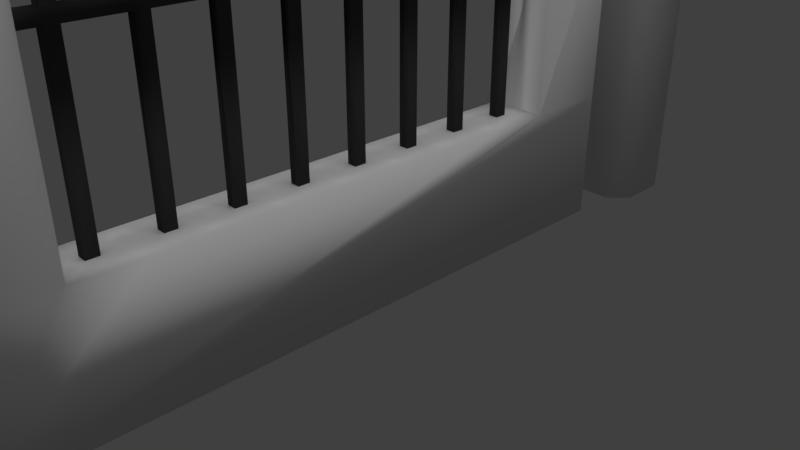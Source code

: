 # Source: IronFence.blend  (saved by Blender 2.78.0; exported with 4.5.12 LTS)
import bpy
from mathutils import Matrix  # noqa: F401  (used for matrix-valued properties, if any)

bpy.ops.wm.read_factory_settings(use_empty=True)
scene = bpy.context.scene
scene.name = 'Scene'

# ---- collections
col_collection_1 = bpy.data.collections.new('Collection 1'); scene.collection.children.link(col_collection_1)

# ---- materials (node trees are filled in below, after node groups)
mat_brick = bpy.data.materials.new('Brick')
mat_brick.alpha_threshold = 0.0
mat_brick.use_transparent_shadow = False
mat_brick.roughness = 0.5
mat_brick.specular_intensity = 0.0
mat_brick.line_color = (0.0, 0.0, 0.0, 1.0)
mat_metal = bpy.data.materials.new('Metal')
mat_metal.alpha_threshold = 0.0
mat_metal.use_transparent_shadow = False
mat_metal.diffuse_color = (0.0331, 0.0331, 0.0331, 1.0)
mat_metal.specular_color = (0.03968, 0.03287, 0.03375)
mat_metal.roughness = 0.5
mat_metal.specular_intensity = 0.8597

# ---- material node trees

# ---- world
world_world = bpy.data.worlds.new('World'); scene.world = world_world
world_world.color = (0.05088, 0.05088, 0.05088)
world_world.use_sun_shadow = False
world_world.sun_shadow_jitter_overblur = 0.0
world_world.cycles.sampling_method = 'MANUAL'

# ---- cameras
cam_camera = bpy.data.cameras.new('Camera')
cam_camera.clip_end = 100.0
cam_camera.lens = 35.0
cam_camera.sensor_width = 32.0
cam_camera.sensor_height = 18.0
cam_camera.ortho_scale = 7.314
cam_camera.dof.focus_distance = 0.0
cam_camera.dof.aperture_fstop = 128.0

# ---- lights
light_hemi = bpy.data.lights.new('Hemi', 'SUN')
light_hemi.transmission_factor = 0.0
light_hemi.angle = 0.1993
light_hemi.energy = 1.0
light_hemi.shadow_buffer_clip_start = 0.5
light_hemi.shadow_soft_size = 0.1
light_hemi.shadow_cascade_max_distance = 1000.0
light_lamp = bpy.data.lights.new('Lamp', 'POINT')
light_lamp.transmission_factor = 0.0
light_lamp.cutoff_distance = 30.0
light_lamp.energy = 100.0
light_lamp.shadow_buffer_clip_start = 1.001
light_lamp.shadow_soft_size = 0.1
light_lamp.shadow_maximum_resolution = 0.006
light_lamp.use_absolute_resolution = True

# ---- meshes
me_cube_001 = bpy.data.meshes.new('Cube.001')
me_cube_001.from_pydata([(-0.1132, 4.894, -1.0), (-1.0, 4.894, -1.0), (-1.0, 5.692, -1.0), (-0.1132, 5.692, -1.0), (-0.1132, 4.616, 5.603), (-1.0, 4.616, 5.603), (-1.0, 5.97, 5.603), (-0.1132, 5.97, 5.603), (-1.278, 4.894, -1.0), (-1.278, 5.692, -1.0), (0.1648, 5.692, 5.603), (0.1648, 4.894, 5.603), (0.1648, 5.692, -1.0), (0.1648, 4.894, -1.0), (-1.278, 4.894, 5.603), (-1.278, 5.692, 5.603), (-1.0, 5.97, -1.0), (-0.1132, 5.97, -1.0), (-0.1132, 4.616, -1.0), (-1.0, 4.616, -1.0), (-0.5566, 5.293, 6.253)], [], [(0, 1, 2, 3), (16, 9, 15, 6), (12, 17, 7, 10), (13, 12, 10, 11), (8, 19, 5, 14), (17, 16, 6, 7), (18, 13, 11, 4), (2, 1, 8, 9), (9, 8, 14, 15), (19, 18, 4, 5), (14, 5, 20), (0, 3, 12, 13), (6, 15, 20), (5, 4, 20), (11, 10, 20), (4, 11, 20), (3, 2, 16, 17), (15, 14, 20), (7, 6, 20), (10, 7, 20), (3, 17, 12), (1, 0, 18, 19), (2, 9, 16), (1, 19, 8), (0, 13, 18)])
me_cube_001.polygons.foreach_set('use_smooth', [True] * 25)
_uv = me_cube_001.uv_layers.new(name='UVMap')
_uv.uv.foreach_set('vector', [0.9448, 0.6851, 0.9448, 0.8074, 0.7865, 0.8074, 0.7865, 0.6851, 0.5084, 8.649e-05, 0.5679, 8.652e-05, 0.5679, 0.9999, 0.5084, 0.9999, 0.3146, 8.652e-05, 0.3741, 8.652e-05, 0.3741, 0.9999, 0.3146, 0.9999, 0.1939, 8.652e-05, 0.3146, 8.652e-05, 0.3146, 0.9999, 0.1939, 0.9999, 0.6887, 8.652e-05, 0.7482, 8.656e-05, 0.7482, 0.9999, 0.6887, 0.9999, 0.3741, 8.652e-05, 0.5084, 8.649e-05, 0.5084, 0.9999, 0.3741, 0.9999, 0.1344, 8.649e-05, 0.1939, 8.652e-05, 0.1939, 0.9999, 0.1344, 0.9999, 0.7865, 0.8074, 0.9448, 0.8074, 0.9448, 0.8457, 0.7865, 0.8457, 0.5679, 8.652e-05, 0.6887, 8.652e-05, 0.6887, 0.9999, 0.5679, 0.9999, 8.649e-05, 8.652e-05, 0.1344, 8.649e-05, 0.1344, 0.9999, 8.677e-05, 0.9999, 0.3644, 0.4886, 0.4166, 0.4364, 0.5, 0.5636, 0.9448, 0.6851, 0.7865, 0.6851, 0.7865, 0.6468, 0.9448, 0.6468, 0.4166, 0.6908, 0.3644, 0.6386, 0.5, 0.5636, 0.4166, 0.4364, 0.5834, 0.4364, 0.5, 0.5636, 0.6356, 0.4886, 0.6356, 0.6386, 0.5, 0.5636, 0.5834, 0.4364, 0.6356, 0.4886, 0.5, 0.5636, 0.7865, 0.6851, 0.7865, 0.8074, 0.7313, 0.8074, 0.7313, 0.6851, 0.3644, 0.6386, 0.3644, 0.4886, 0.5, 0.5636, 0.5834, 0.6908, 0.4166, 0.6908, 0.5, 0.5636, 0.6356, 0.6386, 0.5834, 0.6908, 0.5, 0.5636, 0.7865, 0.6851, 0.7313, 0.6851, 0.7865, 0.6468, 0.9448, 0.8074, 0.9448, 0.6851, 1.0, 0.6851, 1.0, 0.8074, 0.7865, 0.8074, 0.7865, 0.8457, 0.7313, 0.8074, 0.9448, 0.8074, 1.0, 0.8074, 0.9448, 0.8457, 0.9448, 0.6851, 0.9448, 0.6468, 1.0, 0.6851])
me_cube_001.materials.append(mat_brick)
me_cube_001.materials.append(mat_metal)
me_cube_001.use_remesh_preserve_volume = False
me_cube_001.use_remesh_preserve_attributes = False
me_cube_001.use_mirror_vertex_groups = False
me_cube_001.update()
me_cube = bpy.data.meshes.new('Cube')
me_cube.from_pydata([(-0.1132, 4.833, -1.0), (-0.1132, -5.145, -1.0), (-1.0, -5.145, -1.0), (-1.0, 4.833, -1.0), (-0.1132, 4.833, 1.0), (-0.1132, -5.145, 1.0), (-1.0, -5.145, 1.0), (-1.0, 4.833, 1.0), (-0.1132, 3.514, 1.0), (-0.1132, -3.825, 1.0), (-1.0, -3.825, 1.0), (-1.0, 3.514, 1.0), (-0.1132, -3.825, 4.072), (-0.1132, -5.145, 4.072), (-0.1132, 4.833, 4.072), (-1.0, 4.833, 4.072), (-1.0, -5.145, 4.072), (-1.0, 3.514, 4.072), (-0.1132, 3.514, 4.072), (-1.0, -3.825, 4.072), (-0.5566, -3.825, 4.559), (-0.5566, -5.145, 4.559), (-0.5566, 4.833, 4.559), (-0.5566, 3.514, 4.559), (-0.1132, 2.596, 1.0), (-0.1132, 1.679, 1.0), (-0.1132, 0.7614, 1.0), (-0.1132, -0.1559, 1.0), (-0.1132, -1.073, 1.0), (-0.1132, -1.991, 1.0), (-0.1132, -2.908, 1.0), (-1.0, -2.908, 1.0), (-1.0, -1.991, 1.0), (-1.0, -1.073, 1.0), (-1.0, -0.1559, 1.0), (-1.0, 0.7614, 1.0), (-1.0, 1.679, 1.0), (-1.0, 2.596, 1.0), (-0.4834, -3.278, 1.0), (-0.6298, -3.278, 1.0), (-0.6298, -3.455, 1.0), (-0.4834, -3.455, 1.0), (-0.4834, 3.143, 1.0), (-0.6298, 3.143, 1.0), (-0.6298, 2.966, 1.0), (-0.4834, 2.966, 1.0), (-0.4834, 2.226, 1.0), (-0.6298, 2.226, 1.0), (-0.6298, 2.049, 1.0), (-0.4834, 2.049, 1.0), (-0.4834, 1.309, 1.0), (-0.6298, 1.309, 1.0), (-0.6298, 1.132, 1.0), (-0.4834, 1.132, 1.0), (-0.4834, 0.3913, 1.0), (-0.6298, 0.3913, 1.0), (-0.6298, 0.2143, 1.0), (-0.4834, 0.2143, 1.0), (-0.4834, -0.5261, 1.0), (-0.6298, -0.5261, 1.0), (-0.6298, -0.7031, 1.0), (-0.4834, -0.7031, 1.0), (-0.4834, -1.443, 1.0), (-0.6298, -1.443, 1.0), (-0.6298, -1.62, 1.0), (-0.4834, -1.62, 1.0), (-0.4834, -2.361, 1.0), (-0.6298, -2.361, 1.0), (-0.6298, -2.538, 1.0), (-0.4834, -2.538, 1.0), (-0.6298, -3.278, 4.899), (-0.4834, -3.278, 4.899), (-0.4834, -3.455, 4.899), (-0.6298, -3.455, 4.899), (-0.6298, 3.143, 4.899), (-0.4834, 3.143, 4.899), (-0.4834, 2.966, 4.899), (-0.6298, 2.966, 4.899), (-0.6298, 2.226, 4.899), (-0.4834, 2.226, 4.899), (-0.4834, 2.049, 4.899), (-0.6298, 2.049, 4.899), (-0.6298, 1.309, 4.899), (-0.4834, 1.309, 4.899), (-0.4834, 1.132, 4.899), (-0.6298, 1.132, 4.899), (-0.6298, 0.3913, 4.899), (-0.4834, 0.3913, 4.899), (-0.4834, 0.2143, 4.899), (-0.6298, 0.2143, 4.899), (-0.6298, -0.5261, 4.899), (-0.4834, -0.5261, 4.899), (-0.4834, -0.7031, 4.899), (-0.6298, -0.7031, 4.899), (-0.6298, -1.443, 4.899), (-0.4834, -1.443, 4.899), (-0.4834, -1.62, 4.899), (-0.6298, -1.62, 4.899), (-0.6298, -2.361, 4.899), (-0.4834, -2.361, 4.899), (-0.4834, -2.538, 4.899), (-0.6298, -2.538, 4.899), (-0.6298, -3.923, 3.599), (-0.6298, -3.923, 3.422), (-0.4834, -3.923, 3.422), (-0.4834, -3.923, 3.599), (-0.6298, 1.132, 3.422), (-0.6298, 1.132, 3.599), (-0.6298, 1.309, 3.599), (-0.6298, 1.309, 3.422), (-0.6298, -0.5261, 3.422), (-0.6298, -0.5261, 3.599), (-0.4834, -0.5261, 3.599), (-0.4834, -0.5261, 3.422), (-0.6298, -3.278, 3.422), (-0.6298, -3.278, 3.599), (-0.4834, -3.278, 3.599), (-0.4834, -3.278, 3.422), (-0.4834, 1.132, 3.422), (-0.4834, 1.132, 3.599), (-0.4834, -0.7031, 3.599), (-0.4834, -0.7031, 3.422), (-0.4834, -3.455, 3.599), (-0.4834, -3.455, 3.422), (-0.6298, -0.7031, 3.422), (-0.6298, -0.7031, 3.599), (-0.6298, -3.455, 3.422), (-0.6298, -3.455, 3.599), (-0.6298, -2.361, 3.422), (-0.6298, -2.361, 3.599), (-0.4834, -2.361, 3.599), (-0.4834, -2.361, 3.422), (-0.6298, 2.226, 3.422), (-0.6298, 2.226, 3.599), (-0.4834, 2.226, 3.599), (-0.4834, 2.226, 3.422), (-0.4834, -2.538, 3.599), (-0.4834, -2.538, 3.422), (-0.4834, 2.049, 3.599), (-0.4834, 2.049, 3.422), (-0.6298, -2.538, 3.422), (-0.6298, -2.538, 3.599), (-0.6298, 2.049, 3.422), (-0.6298, 2.049, 3.599), (-0.6298, 0.3913, 3.422), (-0.6298, 0.3913, 3.599), (-0.4834, 0.3913, 3.599), (-0.4834, 0.3913, 3.422), (-0.4834, 0.2143, 3.599), (-0.4834, 0.2143, 3.422), (-0.6298, 0.2143, 3.422), (-0.6298, 0.2143, 3.599), (-0.6298, -1.443, 3.422), (-0.6298, -1.443, 3.599), (-0.4834, -1.443, 3.599), (-0.4834, -1.443, 3.422), (-0.6298, 3.143, 3.422), (-0.6298, 3.143, 3.599), (-0.4834, 3.143, 3.599), (-0.4834, 3.143, 3.422), (-0.4834, -1.62, 3.599), (-0.4834, -1.62, 3.422), (-0.4834, 2.966, 3.599), (-0.4834, 2.966, 3.422), (-0.6298, -1.62, 3.422), (-0.6298, -1.62, 3.599), (-0.6298, 2.966, 3.422), (-0.6298, 2.966, 3.599), (-0.4834, 1.309, 3.599), (-0.4834, 1.309, 3.422), (-0.4834, 3.573, 3.422), (-0.4834, 3.573, 3.599), (-0.6298, 3.573, 3.599), (-0.6298, 3.573, 3.422), (-0.4834, -3.239, 5.002), (-0.4834, -3.495, 5.002), (-0.6298, -3.495, 5.002), (-0.6298, -3.239, 5.002), (-0.6298, 3.183, 5.002), (-0.4834, 3.183, 5.002), (-0.4834, 2.927, 5.002), (-0.6298, 2.927, 5.002), (-0.6298, 2.265, 5.002), (-0.4834, 2.265, 5.002), (-0.4834, 2.01, 5.002), (-0.6298, 2.01, 5.002), (-0.6298, 1.348, 5.002), (-0.4834, 1.348, 5.002), (-0.4834, 1.092, 5.002), (-0.6298, 1.092, 5.002), (-0.6298, 0.4306, 5.002), (-0.4834, 0.4306, 5.002), (-0.4834, 0.1749, 5.002), (-0.6298, 0.1749, 5.002), (-0.6298, -0.4867, 5.002), (-0.4834, -0.4867, 5.002), (-0.4834, -0.7425, 5.002), (-0.6298, -0.7425, 5.002), (-0.6298, -1.404, 5.002), (-0.4834, -1.404, 5.002), (-0.4834, -1.66, 5.002), (-0.6298, -1.66, 5.002), (-0.6298, -2.321, 5.002), (-0.4834, -2.321, 5.002), (-0.4834, -2.577, 5.002), (-0.6298, -2.577, 5.002), (-0.5566, -3.367, 5.236), (-0.5566, 3.055, 5.236), (-0.5566, 2.138, 5.236), (-0.5566, 1.22, 5.236), (-0.5566, 0.3028, 5.236), (-0.5566, -0.6146, 5.236), (-0.5566, -1.532, 5.236), (-0.5566, -2.449, 5.236), (-0.1132, 4.833, -1.0), (-1.0, 4.833, -1.0)], [(3, 215), (214, 0)], [(0, 1, 2, 3), (5, 9, 12, 13), (0, 4, 8, 24, 25, 26, 27, 28, 29, 30, 9, 5, 1), (2, 6, 10, 31, 32, 33, 34, 35, 36, 37, 11, 7, 3), (115, 127, 73, 70), (15, 17, 23, 22), (9, 10, 19, 12), (7, 11, 17, 15), (11, 8, 18, 17), (10, 6, 16, 19), (8, 4, 14, 18), (17, 18, 23), (18, 14, 22, 23), (13, 12, 20, 21), (12, 19, 20), (19, 16, 21, 20), (111, 125, 93, 90), (122, 116, 71, 72), (120, 112, 91, 92), (107, 119, 84, 85), (114, 140, 137, 117), (112, 111, 90, 91), (108, 107, 85, 82), (164, 161, 131, 128), (31, 10, 40, 39), (10, 9, 41, 40), (9, 30, 38, 41), (8, 11, 43, 42), (11, 37, 44, 43), (37, 24, 45, 44), (24, 8, 42, 45), (24, 37, 47, 46), (37, 36, 48, 47), (36, 25, 49, 48), (25, 24, 46, 49), (25, 36, 51, 50), (36, 35, 52, 51), (35, 26, 53, 52), (26, 25, 50, 53), (26, 35, 55, 54), (35, 34, 56, 55), (34, 27, 57, 56), (27, 26, 54, 57), (27, 34, 59, 58), (34, 33, 60, 59), (33, 28, 61, 60), (28, 27, 58, 61), (28, 33, 63, 62), (33, 32, 64, 63), (32, 29, 65, 64), (29, 28, 62, 65), (29, 32, 67, 66), (32, 31, 68, 67), (31, 30, 69, 68), (30, 29, 66, 69), (117, 137, 136, 116), (86, 89, 193, 190), (101, 100, 204, 205), (75, 74, 178, 179), (88, 87, 191, 192), (98, 101, 205, 202), (73, 72, 175, 176), (87, 86, 190, 191), (130, 129, 98, 99), (134, 133, 78, 79), (125, 120, 92, 93), (127, 122, 72, 73), (136, 130, 99, 100), (138, 134, 79, 80), (129, 141, 101, 98), (133, 143, 81, 78), (146, 145, 86, 87), (141, 136, 100, 101), (143, 138, 80, 81), (148, 146, 87, 88), (145, 151, 89, 86), (154, 153, 94, 95), (158, 157, 74, 75), (151, 148, 88, 89), (160, 154, 95, 96), (162, 158, 75, 76), (153, 165, 97, 94), (157, 167, 77, 74), (168, 108, 82, 83), (165, 160, 96, 97), (167, 162, 76, 77), (119, 168, 83, 84), (53, 50, 169, 118), (118, 169, 168, 119), (44, 45, 163, 166), (156, 157, 172, 173), (120, 125, 153, 154), (164, 165, 160, 161), (50, 51, 109, 169), (135, 132, 166, 163), (43, 44, 166, 156), (156, 166, 167, 157), (63, 64, 164, 152), (152, 164, 165, 153), (45, 42, 159, 163), (163, 159, 158, 162), (65, 62, 155, 161), (161, 155, 154, 160), (56, 57, 149, 150), (119, 107, 145, 146), (42, 43, 156, 159), (158, 159, 170, 171), (149, 148, 112, 113), (155, 154, 153, 152), (55, 56, 150, 144), (144, 150, 151, 145), (57, 54, 147, 149), (149, 147, 146, 148), (48, 49, 139, 142), (160, 165, 129, 130), (68, 69, 137, 140), (170, 173, 172, 171), (132, 135, 134, 133), (147, 146, 145, 144), (47, 48, 142, 132), (132, 142, 143, 133), (67, 68, 140, 128), (128, 140, 141, 129), (49, 46, 135, 139), (139, 135, 134, 138), (69, 66, 131, 137), (137, 131, 130, 136), (40, 41, 123, 126), (118, 119, 146, 147), (110, 113, 112, 111), (124, 125, 120, 121), (46, 47, 132, 135), (121, 120, 154, 155), (66, 67, 128, 131), (131, 128, 129, 130), (51, 52, 106, 109), (109, 106, 107, 108), (58, 59, 110, 113), (161, 160, 130, 131), (100, 99, 203, 204), (115, 141, 140, 114), (116, 136, 141, 115), (114, 115, 116, 117), (165, 164, 128, 129), (115, 70, 71, 116), (125, 124, 152, 153), (134, 135, 163, 162), (52, 53, 118, 106), (106, 118, 119, 107), (61, 58, 113, 121), (121, 113, 112, 120), (41, 38, 117, 123), (123, 117, 116, 122), (59, 60, 124, 110), (110, 124, 125, 111), (39, 40, 126, 114), (114, 126, 127, 115), (124, 121, 155, 152), (148, 151, 111, 112), (151, 150, 110, 111), (150, 149, 113, 110), (107, 106, 144, 145), (106, 118, 147, 144), (108, 143, 142, 109), (109, 142, 139, 169), (169, 139, 138, 168), (168, 138, 143, 108), (132, 133, 167, 166), (133, 134, 162, 167), (159, 156, 173, 170), (157, 158, 171, 172), (126, 123, 104, 103), (105, 102, 103, 104), (127, 126, 103, 102), (123, 122, 105, 104), (122, 127, 102, 105), (114, 117, 38, 39), (31, 39, 38, 30), (164, 64, 65, 161), (63, 152, 155, 62), (124, 60, 61, 121), (55, 144, 147, 54), (187, 186, 209), (200, 199, 212), (185, 184, 208), (199, 198, 212), (182, 185, 208), (197, 196, 211), (184, 183, 208), (194, 197, 211), (76, 75, 179, 180), (71, 70, 177, 174), (89, 88, 192, 193), (74, 77, 181, 178), (91, 90, 194, 195), (77, 76, 180, 181), (92, 91, 195, 196), (79, 78, 182, 183), (90, 93, 197, 194), (80, 79, 183, 184), (93, 92, 196, 197), (78, 81, 185, 182), (95, 94, 198, 199), (81, 80, 184, 185), (96, 95, 199, 200), (83, 82, 186, 187), (94, 97, 201, 198), (84, 83, 187, 188), (97, 96, 200, 201), (82, 85, 189, 186), (72, 71, 174, 175), (99, 98, 202, 203), (85, 84, 188, 189), (70, 73, 176, 177), (198, 201, 212), (188, 187, 209), (201, 200, 212), (186, 189, 209), (175, 174, 206), (203, 202, 213), (189, 188, 209), (177, 176, 206), (204, 203, 213), (191, 190, 210), (176, 175, 206), (202, 205, 213), (192, 191, 210), (179, 178, 207), (205, 204, 213), (190, 193, 210), (180, 179, 207), (174, 177, 206), (193, 192, 210), (178, 181, 207), (195, 194, 211), (181, 180, 207), (196, 195, 211), (183, 182, 208)])
me_cube.polygons.foreach_set('use_smooth', [True] * 238)
me_cube.polygons.foreach_set('material_index', [0, 0, 0, 0, 1, 0, 0, 0, 0, 0, 0, 0, 0, 0, 0, 0, 1, 1, 1, 1, 1, 1, 1, 1, 0, 0, 0, 0, 0, 0, 0, 0, 0, 0, 0, 0, 0, 0, 0, 0, 0, 0, 0, 0, 0, 0, 0, 0, 0, 0, 0, 0, 0, 0, 0, 1, 1, 1, 1, 1, 1, 1, 1, 1, 1, 1, 1, 1, 1, 1, 1, 1, 1, 1, 1, 1, 1, 1, 1, 1, 1, 1, 1, 1, 1, 1, 1, 1, 1, 1, 1, 1, 1, 1, 1, 1, 1, 1, 1, 1, 1, 1, 1, 1, 1, 1, 1, 1, 1, 1, 1, 1, 1, 1, 1, 1, 0, 1, 1, 1, 1, 1, 1, 1, 1, 1, 1, 1, 1, 1, 1, 1, 1, 1, 1, 1, 1, 1, 1, 1, 1, 1, 1, 1, 1, 1, 1, 1, 1, 1, 1, 1, 1, 1, 1, 1, 1, 1, 1, 1, 1, 1, 1, 1, 1, 1, 1, 1, 1, 1, 1, 1, 0, 1, 1, 1, 1, 0, 1, 1, 1, 1, 1, 1, 1, 1, 1, 1, 1, 1, 1, 1, 1, 1, 1, 1, 1, 1, 1, 1, 1, 1, 1, 1, 1, 1, 1, 1, 1, 1, 1, 1, 1, 1, 1, 1, 1, 1, 1, 1, 1, 1, 1, 1, 1, 1, 1, 1, 1, 1, 1, 1, 1, 1, 1, 1, 1, 1])
_uv = me_cube.uv_layers.new(name='UVMap')
_uv.uv.foreach_set('vector', [0.8069, 0.7371, 0.8069, 0.0, 0.8713, 0.0, 0.8713, 0.7371, -0.2946, 0.4706, -0.08657, 0.4706, -0.08657, 0.9548, -0.2946, 0.9548, 1.278, 0.1554, 1.278, 0.4706, 1.07, 0.4706, 0.9256, 0.4706, 0.781, 0.4706, 0.6364, 0.4706, 0.4918, 0.4706, 0.3472, 0.4706, 0.2026, 0.4706, 0.05802, 0.4706, -0.08657, 0.4706, -0.2946, 0.4706, -0.2946, 0.1554, 1.295, 0.1554, 1.295, 0.4706, 1.087, 0.4706, 0.942, 0.4706, 0.7974, 0.4706, 0.6528, 0.4706, 0.5082, 0.4706, 0.3636, 0.4706, 0.219, 0.4706, 0.07441, 0.4706, -0.07019, 0.4706, -0.2782, 0.4706, -0.2782, 0.1554, 0.0, 0.0, 0.0, 0.0, 0.0, 0.0, 0.0, 0.0, -0.2782, 0.9548, -0.07019, 0.9548, -0.07019, 1.032, -0.2782, 1.032, 0.4753, 0.4734, 0.6152, 0.4734, 0.6152, 0.9578, 0.4753, 0.9578, -0.2782, 0.4706, -0.07019, 0.4706, -0.07019, 0.9548, -0.2782, 0.9548, 0.3845, 0.4754, 0.5187, 0.4754, 0.5187, 0.9402, 0.3845, 0.9402, 1.087, 0.4706, 1.295, 0.4706, 1.295, 0.9548, 1.087, 0.9548, 1.07, 0.4706, 1.278, 0.4706, 1.278, 0.9548, 1.07, 0.9548, 0.3845, 0.9402, 0.5187, 0.9402, 0.4516, 1.014, 1.07, 0.9548, 1.278, 0.9548, 1.278, 1.032, 1.07, 1.032, -0.2946, 0.9548, -0.08657, 0.9548, -0.08657, 1.032, -0.2946, 1.032, 0.4753, 0.9578, 0.6152, 0.9578, 0.5452, 1.035, 1.087, 0.9548, 1.295, 0.9548, 1.295, 1.032, 1.087, 1.032, 0.0, 0.0, 0.0, 0.0, 0.0, 0.0, 0.0, 0.0, 0.0, 0.0, 0.0, 0.0, 0.0, 0.0, 0.0, 0.0, 0.0, 0.0, 0.0, 0.0, 0.0, 0.0, 0.0, 0.0, 0.0, 0.0, 0.0, 0.0, 0.0, 0.0, 0.0, 0.0, 0.0, 0.0, 0.0, 0.0, 0.0, 0.0, 0.0, 0.0, 0.0, 0.0, 0.0, 0.0, 0.0, 0.0, 0.0, 0.0, 0.0, 0.0, 0.0, 0.0, 0.0, 0.0, 0.0, 0.0, 0.0, 0.0, 0.0, 0.0, 0.0, 0.0, 0.0, 0.0, -1.355, 0.3918, -1.497, 0.3918, -1.44, 0.3354, -1.412, 0.3354, -1.497, 0.3918, -1.497, 0.2566, -1.44, 0.313, -1.44, 0.3354, -1.497, 0.2566, -1.355, 0.2566, -1.412, 0.313, -1.44, 0.313, -0.3586, 0.2566, -0.3586, 0.3918, -0.416, 0.3354, -0.416, 0.313, -0.3586, 0.3918, -0.5009, 0.3918, -0.4435, 0.3354, -0.416, 0.3354, -0.5009, 0.3918, -0.5009, 0.2566, -0.4435, 0.313, -0.4435, 0.3354, -0.5009, 0.2566, -0.3586, 0.2566, -0.416, 0.313, -0.4435, 0.313, -0.5009, 0.2566, -0.5009, 0.3918, -0.5583, 0.3354, -0.5583, 0.313, -0.5009, 0.3918, -0.6432, 0.3918, -0.5858, 0.3354, -0.5583, 0.3354, -0.6432, 0.3918, -0.6432, 0.2566, -0.5858, 0.313, -0.5858, 0.3354, -0.6432, 0.2566, -0.5009, 0.2566, -0.5583, 0.313, -0.5858, 0.313, -0.6432, 0.2566, -0.6432, 0.3918, -0.7006, 0.3354, -0.7006, 0.313, -0.6432, 0.3918, -0.7855, 0.3918, -0.7281, 0.3354, -0.7006, 0.3354, -0.7855, 0.3918, -0.7855, 0.2566, -0.7281, 0.313, -0.7281, 0.3354, -0.7855, 0.2566, -0.6432, 0.2566, -0.7006, 0.313, -0.7281, 0.313, -0.7855, 0.2566, -0.7855, 0.3918, -0.8429, 0.3354, -0.8429, 0.313, -0.7855, 0.3918, -0.9278, 0.3918, -0.8704, 0.3354, -0.8429, 0.3354, -0.9278, 0.3918, -0.9278, 0.2566, -0.8704, 0.313, -0.8704, 0.3354, -0.9278, 0.2566, -0.7855, 0.2566, -0.8429, 0.313, -0.8704, 0.313, -0.9278, 0.2566, -0.9278, 0.3918, -0.9852, 0.3354, -0.9852, 0.313, -0.9278, 0.3918, -1.07, 0.3918, -1.013, 0.3354, -0.9852, 0.3354, -1.07, 0.3918, -1.07, 0.2566, -1.013, 0.313, -1.013, 0.3354, -1.07, 0.2566, -0.9278, 0.2566, -0.9852, 0.313, -1.013, 0.313, -1.07, 0.2566, -1.07, 0.3918, -1.128, 0.3354, -1.128, 0.313, -1.07, 0.3918, -1.212, 0.3918, -1.155, 0.3354, -1.128, 0.3354, -1.212, 0.3918, -1.212, 0.2566, -1.155, 0.313, -1.155, 0.3354, -1.212, 0.2566, -1.07, 0.2566, -1.128, 0.313, -1.155, 0.313, -1.212, 0.2566, -1.212, 0.3918, -1.27, 0.3354, -1.27, 0.313, -1.212, 0.3918, -1.355, 0.3918, -1.297, 0.3354, -1.27, 0.3354, -1.355, 0.3918, -1.355, 0.2566, -1.297, 0.313, -1.297, 0.3354, -1.355, 0.2566, -1.212, 0.2566, -1.27, 0.313, -1.297, 0.313, 0.0, 0.0, 0.0, 0.0, 0.0, 0.0, 0.0, 0.0, 0.0, 0.0, 0.0, 0.0, 0.0, 0.0, 0.0, 0.0, 0.0, 0.0, 0.0, 0.0, 0.0, 0.0, 0.0, 0.0, 0.0, 0.0, 0.0, 0.0, 0.0, 0.0, 0.0, 0.0, 0.0, 0.0, 0.0, 0.0, 0.0, 0.0, 0.0, 0.0, 0.0, 0.0, 0.0, 0.0, 0.0, 0.0, 0.0, 0.0, 0.0, 0.0, 0.0, 0.0, 0.0, 0.0, 0.0, 0.0, 0.0, 0.0, 0.0, 0.0, 0.0, 0.0, 0.0, 0.0, 0.0, 0.0, 0.0, 0.0, 0.0, 0.0, 0.0, 0.0, 0.0, 0.0, 0.0, 0.0, 0.0, 0.0, 0.0, 0.0, 0.0, 0.0, 0.0, 0.0, 0.0, 0.0, 0.0, 0.0, 0.0, 0.0, 0.0, 0.0, 0.0, 0.0, 0.0, 0.0, 0.0, 0.0, 0.0, 0.0, 0.0, 0.0, 0.0, 0.0, 0.0, 0.0, 0.0, 0.0, 0.0, 0.0, 0.0, 0.0, 0.0, 0.0, 0.0, 0.0, 0.0, 0.0, 0.0, 0.0, 0.0, 0.0, 0.0, 0.0, 0.0, 0.0, 0.0, 0.0, 0.0, 0.0, 0.0, 0.0, 0.0, 0.0, 0.0, 0.0, 0.0, 0.0, 0.0, 0.0, 0.0, 0.0, 0.0, 0.0, 0.0, 0.0, 0.0, 0.0, 0.0, 0.0, 0.0, 0.0, 0.0, 0.0, 0.0, 0.0, 0.0, 0.0, 0.0, 0.0, 0.0, 0.0, 0.0, 0.0, 0.0, 0.0, 0.0, 0.0, 0.0, 0.0, 0.0, 0.0, 0.0, 0.0, 0.0, 0.0, 0.0, 0.0, 0.0, 0.0, 0.0, 0.0, 0.0, 0.0, 0.0, 0.0, 0.0, 0.0, 0.0, 0.0, 0.0, 0.0, 0.0, 0.0, 0.0, 0.0, 0.0, 0.0, 0.0, 0.0, 0.0, 0.0, 0.0, 0.0, 0.0, 0.0, 0.0, 0.0, 0.0, 0.0, 0.0, 0.0, 0.0, 0.0, 0.0, 0.0, 0.0, 0.0, 0.0, 0.0, 0.0, 0.0, 0.0, 0.0, 0.0, 0.0, 0.0, 0.0, 0.0, 0.0, 0.0, 0.0, 0.0, 0.0, 0.0, 0.0, 0.0, 0.0, 0.0, 0.0, 0.0, 0.0, 0.0, 0.0, 0.0, 0.0, 0.0, 0.0, 0.0, 0.0, 0.0, 0.0, 0.0, 0.0, 0.0, 0.0, 0.0, 0.0, 0.0, 0.0, 0.0, 0.0, 0.0, 0.0, 0.0, 0.0, 0.0, 0.0, 0.0, 0.0, 0.0, 0.0, 0.0, 0.0, 0.0, 0.0, 0.0, 0.0, 0.0, 0.0, 0.0, 0.0, 0.0, 0.0, 0.0, 0.0, 0.0, 0.0, 0.0, 0.0, 0.0, 0.0, 0.0, 0.0, 0.0, 0.0, 0.0, 0.0, 0.0, 0.0, 0.0, 0.0, 0.0, 0.0, 0.0, 0.0, 0.0, 0.0, 0.0, 0.0, 0.0, 0.0, 0.0, 0.0, 0.0, 0.0, 0.0, 0.0, 0.0, 0.0, 0.0, 0.0, 0.0, 0.0, 0.0, 0.0, 0.0, 0.0, 0.0, 0.0, 0.0, 0.0, 0.0, 0.0, 0.0, 0.0, 0.0, 0.0, 0.0, 0.0, 0.0, 0.0, 0.0, 0.0, 0.0, 0.0, 0.0, 0.0, 0.0, 0.0, 0.0, 0.0, 0.0, 0.0, 0.0, 0.0, 0.0, 0.0, 0.0, 0.0, 0.0, 0.0, 0.0, 0.0, 0.0, 0.0, 0.0, 0.0, 0.0, 0.0, 0.0, 0.0, 0.0, 0.0, 0.0, 0.0, 0.0, 0.0, 0.0, 0.0, 0.0, 0.0, 0.0, 0.0, 0.0, 0.0, 0.0, 0.0, 0.0, 0.0, 0.0, 0.0, 0.0, 0.0, 0.0, 0.0, 0.0, 0.0, 0.0, 0.0, 0.0, 0.0, 0.0, 0.0, 0.0, 0.0, 0.0, 0.0, 0.0, 0.0, 0.0, 0.0, 0.0, 0.0, 0.0, 0.0, 0.0, 0.0, 0.0, 0.0, 0.0, 0.0, 0.0, 0.0, 0.0, 0.0, 0.0, 0.0, 0.0, 0.0, 0.0, 0.0, 0.0, 0.0, 0.0, 0.0, 0.0, 0.0, 0.0, 0.0, 0.0, 0.0, 0.0, 0.0, 0.0, 0.0, 0.0, 0.0, 0.0, 0.0, 0.0, 0.0, 0.0, 0.0, 0.0, 0.0, 0.0, 0.0, 0.0, 0.0, 0.0, 0.0, 0.0, 0.0, 0.0, 0.0, 0.0, 0.0, 0.0, 0.0, 0.0, 0.0, 0.0, 0.0, 0.0, 0.0, 0.0, 0.0, 0.0, 0.0, 0.0, 0.0, 0.0, 0.0, 0.0, 0.0, 0.0, 0.0, 0.15, 0.7502, 0.1394, 0.7502, 0.1394, 0.7371, 0.15, 0.7371, 0.0, 0.0, 0.0, 0.0, 0.0, 0.0, 0.0, 0.0, 0.0, 0.0, 0.0, 0.0, 0.0, 0.0, 0.0, 0.0, 0.0, 0.0, 0.0, 0.0, 0.0, 0.0, 0.0, 0.0, 0.0, 0.0, 0.0, 0.0, 0.0, 0.0, 0.0, 0.0, 0.0, 0.0, 0.0, 0.0, 0.0, 0.0, 0.0, 0.0, 0.0, 0.0, 0.0, 0.0, 0.0, 0.0, 0.0, 0.0, 0.0, 0.0, 0.0, 0.0, 0.0, 0.0, 0.0, 0.0, 0.0, 0.0, 0.0, 0.0, 0.0, 0.0, 0.0, 0.0, 0.0, 0.0, 0.0, 0.0, 0.0, 0.0, 0.0, 0.0, 0.0, 0.0, 0.0, 0.0, 0.0, 0.0, 0.0, 0.0, 0.0, 0.0, 0.0, 0.0, 0.0, 0.0, 0.0, 0.0, 0.0, 0.0, 0.0, 0.0, 0.0, 0.0, 0.0, 0.0, 0.0, 0.0, 0.0, 0.0, 0.0, 0.0, 0.0, 0.0, 0.0, 0.0, 0.0, 0.0, 0.0, 0.0, 0.0, 0.0, 0.0, 0.0, 0.0, 0.0, 0.0, 0.0, 0.0, 0.0, 0.0, 0.0, 0.0, 0.0, 0.0, 0.0, 0.0, 0.0, 0.0, 0.0, 0.0, 0.0, 0.0, 0.0, 0.0, 0.0, 0.0, 0.0, 0.0, 0.0, 0.0, 0.0, 0.0, 0.0, 0.0, 0.0, 0.0, 0.0, 0.0, 0.0, 0.0, 0.0, 0.0, 0.0, 0.0, 0.0, 0.0, 0.0, 0.0, 0.0, 0.0, 0.0, 0.0, 0.0, 0.0, 0.0, 0.0, 0.0, 0.0, 0.0, 0.0, 0.0, 0.0, 0.0, 0.0, 0.0, 0.0, 0.0, 0.0, 0.0, 0.0, 0.0, 0.0, 0.0, 0.0, 0.0, 0.0, 0.0, 0.0, 0.0, 0.0, 0.0, 0.0, 0.0, 0.0, 0.0, 0.0, 0.0, 0.0, 0.0, 0.0, 0.0, 0.0, 0.0, 0.0, 0.0, 0.0, 0.0, 0.0, 0.0, 0.0, 0.0, 0.0, 0.0, 0.0, 0.0, 0.0, 0.0, 0.0, 0.0, 0.0, 0.0, 0.0, 0.0, 0.0, 0.0, 0.0, 0.0, 0.0, 0.0, 0.0, 0.0, 0.0, 0.0, 0.0, 0.0, 0.0, 0.0, 0.0, 0.0, 0.0, 0.0, 0.0, 0.0, 0.0, 0.0, 0.0, 0.0, 0.0, 0.0, 0.0, 0.0, 0.0, 0.0, 0.0, 0.0, 0.0, 0.0, 0.0, 0.0, 0.0, 0.0, 0.0, 0.0, 0.0, 0.0, 0.0, 0.0, 0.0, 0.0, 0.0, 0.0, 0.0, 0.0, 0.0, 0.0, 0.0, 0.0, 0.0, 0.0, 0.0, 0.0, 0.0, 0.0, 0.0, 0.0, 0.0, 0.0, 0.0, 0.0, 0.0, 0.0, 0.0, 0.0, 0.0, 0.0, 0.0, 0.0, 0.0, 0.0, 0.0, 0.0, 0.0, 0.0, 0.0, 0.0, 0.0, 0.0, 0.0, 0.0, 0.0, 0.0, 0.0, 0.0, 0.0, 0.0, 0.0, 0.0, 0.0, 0.0, 0.0, 0.0, 0.0, 0.0, 0.0, 0.0, 0.0, 0.0, 0.0, 0.0, 0.0, 0.0, 0.0, 0.0, 0.0, 0.0, 0.0, 0.0, 0.0, 0.0, 0.0, 0.0, 0.0, 0.0, 0.0, 0.0, 0.0, 0.0, 0.0, 0.0, 0.0, 0.0, 0.0, 0.0, 0.0, 0.0, 0.0, 0.0, 0.0, 0.0, 0.0, 0.0, 0.0, 0.0, 0.0, 0.0, 0.0, 0.0, 0.0, 0.0, 0.0, 0.0, 0.0, 0.0, 0.0, 0.0, 0.0, 0.0, 0.0, 0.0, 0.0, 0.0, 0.0, 0.0, 0.0, 0.0, 0.0, 0.0, 0.0, 0.0, 0.0, 0.0, 0.0, 0.0, 0.0, 0.0, 0.0, 0.0, 0.0, 0.0, 0.0, 0.0, 0.0, 0.0, 0.0, 0.0, 0.0, 0.0, 0.0, 0.0, 0.0, 0.0, 0.0, 0.0, 0.0, 0.0, 0.0, 0.0, 0.0, 0.0, 0.0, 0.0, 0.0, 0.0, 0.0, 0.0, 0.0, 0.0, 0.0, 0.0, 0.0, 0.0, 0.0, 0.0, 0.0, 0.0, 0.0, 0.0, 0.0, 0.0, 0.1394, 0.7502, 0.1287, 0.7502, 0.1287, 0.7371, 0.1394, 0.7371, 0.0, 0.0, 0.0, 0.0, 0.0, 0.0, 0.0, 0.0, 0.0, 0.0, 0.0, 0.0, 0.0, 0.0, 0.0, 0.0, 0.0, 0.0, 0.0, 0.0, 0.0, 0.0, 0.0, 0.0, 0.0, 0.0, 0.0, 0.0, 0.0, 0.0, 0.0, 0.0, -1.355, 0.3918, -1.412, 0.3354, -1.412, 0.313, -1.355, 0.2566, 0.0, 0.0, 0.0, 0.0, 0.0, 0.0, 0.0, 0.0, 0.0, 0.0, 0.0, 0.0, 0.0, 0.0, 0.0, 0.0, 0.0, 0.0, 0.0, 0.0, 0.0, 0.0, 0.0, 0.0, 0.0, 0.0, 0.0, 0.0, 0.0, 0.0, 0.0, 0.0, 0.0, 0.0, 0.0, 0.0, 0.0, 0.0, 0.0, 0.0, 0.0, 0.0, 0.0, 0.0, 0.0, 0.0, 0.0, 0.0, 0.0, 0.0, 0.0, 0.0, 0.0, 0.0, 0.0, 0.0, 0.0, 0.0, 0.0, 0.0, 0.0, 0.0, 0.0, 0.0, 0.0, 0.0, 0.0, 0.0, 0.0, 0.0, 0.0, 0.0, 0.0, 0.0, 0.0, 0.0, 0.0, 0.0, 0.0, 0.0, 0.0, 0.0, 0.0, 0.0, 0.0, 0.0, 0.0, 0.0, 0.0, 0.0, 0.0, 0.0, 0.0, 0.0, 0.0, 0.0, 0.0, 0.0, 0.0, 0.0, 0.0, 0.0, 0.0, 0.0, 0.0, 0.0, 0.0, 0.0, 0.0, 0.0, 0.0, 0.0, 0.0, 0.0, 0.0, 0.0, 0.0, 0.0, 0.0, 0.0, 0.0, 0.0, 0.0, 0.0, 0.0, 0.0, 0.0, 0.0, 0.0, 0.0, 0.0, 0.0, 0.0, 0.0, 0.0, 0.0, 0.0, 0.0, 0.0, 0.0, 0.0, 0.0, 0.0, 0.0, 0.0, 0.0, 0.0, 0.0, 0.0, 0.0, 0.0, 0.0, 0.0, 0.0, 0.0, 0.0, 0.0, 0.0, 0.0, 0.0, 0.0, 0.0, 0.0, 0.0, 0.0, 0.0, 0.0, 0.0, 0.0, 0.0, 0.0, 0.0, 0.0, 0.0, 0.0, 0.0, 0.0, 0.0, 0.0, 0.0, 0.0, 0.0, 0.0, 0.0, 0.0, 0.0, 0.0, 0.0, 0.0, 0.0, 0.0, 0.0, 0.0, 0.0, 0.0, 0.0, 0.0, 0.0, 0.0, 0.0, 0.0, 0.0, 0.0, 0.0, 0.0, 0.0, 0.0, 0.0, 0.0, 0.0, 0.0, 0.0, 0.0, 0.0, 0.0, 0.0, 0.0, 0.0, 0.0, 0.0, 0.0, 0.0, 0.0, 0.0, 0.0, 0.0, 0.0, 0.0, 0.0, 0.0, 0.0, 0.0, 0.0, 0.0, 0.0, 0.0, 0.0, 0.0, 0.0, 0.0, 0.0, 0.0, 0.0, 0.0, 0.0, 0.0, 0.0, 0.0, 0.0, 0.0, 0.0, 0.0, 0.0, 0.0, 0.0, 0.0, 0.0, 0.0, 0.0, 0.0, 0.0, 0.0, 0.0, 0.0, 0.0, 0.0, 0.0, 0.0, 0.0, 0.0, 0.0, 0.0, 0.0, 0.0, 0.0, 0.0, 0.0, 0.0, 0.0, 0.0, 0.0, 0.0, 0.0, 0.0, 0.0, 0.0, 0.0, 0.0, 0.0, 0.0, 0.0, 0.0, 0.0, 0.0, 0.0, 0.0, 0.0, 0.0, 0.0, 0.0, 0.0, 0.0, 0.0, 0.0, 0.0, 0.0, 0.0, 0.0, 0.0, 0.0, 0.0, 0.0, 0.0, 0.0, 0.0, 0.0, 0.0, 0.0, 0.0, 0.0, 0.0, 0.0, 0.0, 0.0, 0.0, 0.0, 0.0, 0.0, 0.0, 0.0, 0.0, 0.0, 0.0, 0.0, 0.0, 0.0, 0.0, 0.0, 0.0, 0.0, 0.0, 0.0, 0.0, 0.0, 0.0, 0.0, 0.0, 0.0, 0.0, 0.0, 0.0, 0.0, 0.0, 0.0, 0.0, 0.0, 0.0, 0.0, 0.0, 0.0, 0.0, 0.0, 0.0, 0.0, 0.0, 0.0, 0.0, 0.0, 0.0, 0.0, 0.0, 0.0, 0.0, 0.0, 0.0, 0.0, 0.0, 0.0, 0.0, 0.0, 0.0, 0.0, 0.0, 0.0, 0.0, 0.0, 0.0, 0.0, 0.0, 0.0, 0.0, 0.0, 0.0, 0.0, 0.0, 0.0, 0.0, 0.0, 0.0, 0.0, 0.0, 0.0, 0.0, 0.0, 0.0, 0.0, 0.0, 0.0, 0.0, 0.0, 0.0, 0.0, 0.0, 0.0, 0.0, 0.0])
me_cube.materials.append(mat_brick)
me_cube.materials.append(mat_metal)
me_cube.use_remesh_preserve_volume = False
me_cube.use_remesh_preserve_attributes = False
me_cube.use_mirror_vertex_groups = False
me_cube.update()

# ---- objects
ob_corner = bpy.data.objects.new('Corner', me_cube_001)
ob_hemi = bpy.data.objects.new('Hemi', light_hemi)
ob_fence = bpy.data.objects.new('Fence', me_cube)
ob_lamp = bpy.data.objects.new('Lamp', light_lamp)
ob_camera = bpy.data.objects.new('Camera', cam_camera)

# ---- transforms, parenting, visibility, modifiers, constraints
ob_corner.location = (0.0, 0.9634, 0.0)
ob_corner.lock_rotations_4d = False
ob_corner.empty_display_type = 'ARROWS'
ob_corner.lineart.crease_threshold = 0.0
ob_hemi.location = (0.6565, 0.296, 1.0)
ob_hemi.hide_viewport = True
ob_hemi.lineart.crease_threshold = 0.0
ob_fence.location = (0.0, 0.0, 0.0)
ob_fence.lock_rotations_4d = False
ob_fence.empty_display_type = 'ARROWS'
ob_fence.lineart.crease_threshold = 0.0
ob_lamp.location = (4.076, 1.005, 5.904)
ob_lamp.rotation_euler = (0.6503, 0.05522, 1.866)
ob_lamp.lock_rotations_4d = False
ob_lamp.empty_display_type = 'ARROWS'
ob_lamp.color = (0.0, 0.0, 0.0, 0.0)
ob_lamp.hide_viewport = True
ob_lamp.lineart.crease_threshold = 0.0
ob_camera.location = (7.481, -6.508, 5.344)
ob_camera.rotation_euler = (1.109, 0.0, 0.8149)
ob_camera.lock_rotations_4d = False
ob_camera.empty_display_type = 'ARROWS'
ob_camera.color = (0.0, 0.0, 0.0, 0.0)
ob_camera.hide_viewport = True
ob_camera.display_type = 'WIRE'
ob_camera.lineart.crease_threshold = 0.0

# ---- collection membership
col_collection_1.objects.link(ob_corner)
col_collection_1.objects.link(ob_hemi)
col_collection_1.objects.link(ob_fence)
col_collection_1.objects.link(ob_lamp)
col_collection_1.objects.link(ob_camera)

# ---- scene / render settings (as saved in the file)
scene.camera = ob_camera
scene.frame_start = 1; scene.frame_end = 250; scene.frame_set(1)
scene.render.engine = 'BLENDER_EEVEE_NEXT'
scene.render.resolution_percentage = 50
scene.render.dither_intensity = 0.0
scene.cycles.use_denoising = False
scene.cycles.samples = 128
scene.cycles.sampling_pattern = 'TABULATED_SOBOL'
scene.cycles.light_sampling_threshold = 0.0
scene.cycles.use_adaptive_sampling = False
scene.cycles.use_light_tree = False
scene.cycles.blur_glossy = 0.0
scene.cycles.sample_clamp_indirect = 0.0
scene.view_settings.view_transform = 'Standard'
bpy.context.view_layer.update()
